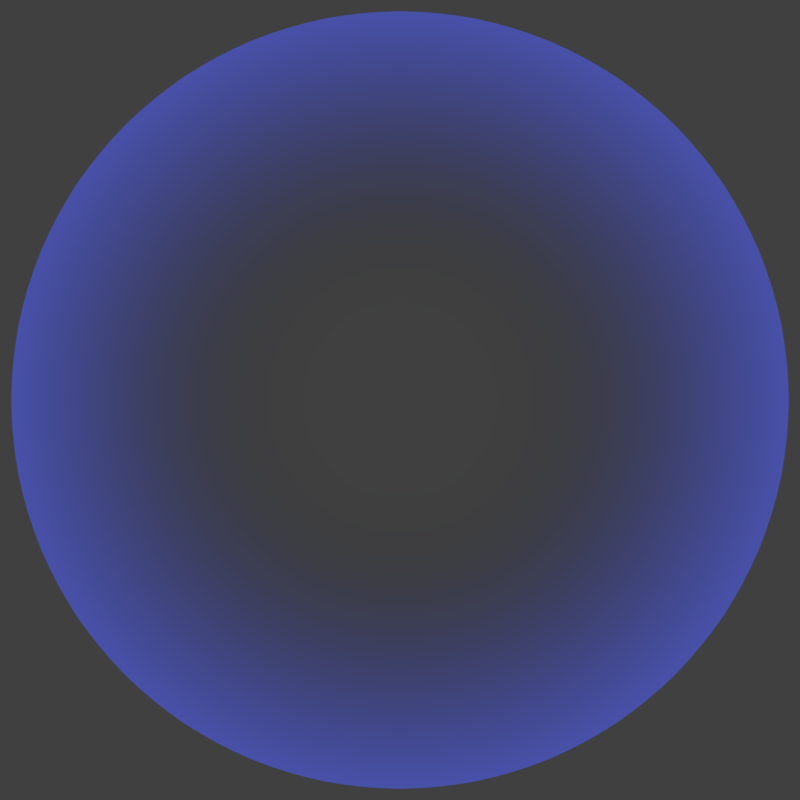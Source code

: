 # Source: LaserpointerCursor.blend  (saved by Blender 2.79.0; exported with 4.5.12 LTS)
import bpy
from mathutils import Matrix  # noqa: F401  (used for matrix-valued properties, if any)

bpy.ops.wm.read_factory_settings(use_empty=True)
scene = bpy.context.scene
scene.name = 'Scene'

# ---- collections
col_collection_1 = bpy.data.collections.new('Collection 1'); scene.collection.children.link(col_collection_1)

# ---- materials (node trees are filled in below, after node groups)
mat_material_001 = bpy.data.materials.new('Material.001')
mat_material_001.alpha_threshold = 0.0
mat_material_001.roughness = 0.5

# ---- material node trees
mat_material_001.use_nodes = True; mat_material_001.node_tree.nodes.clear()
_N = mat_material_001.node_tree.nodes; _L = mat_material_001.node_tree.links
n0 = _N.new('ShaderNodeMapping'); n0.name = 'Mapping'; n0.location = (-415, 405)
n0.inputs[3].default_value = (0.4, 0.4, 0.4)
n1 = _N.new('ShaderNodeTexGradient'); n1.name = 'Gradient Texture'; n1.location = (-124, 377)
n1.gradient_type = 'QUADRATIC_SPHERE'
n2 = _N.new('ShaderNodeOutputMaterial'); n2.name = 'Material Output'; n2.location = (915, 339)
n3 = _N.new('ShaderNodeTexCoord'); n3.name = 'Texture Coordinate'; n3.location = (-615, 388)
n4 = _N.new('ShaderNodeValToRGB'); n4.name = 'ColorRamp'; n4.location = (116, 394)
n4.color_ramp.interpolation = 'EASE'
while len(n4.color_ramp.elements) > 1: n4.color_ramp.elements.remove(n4.color_ramp.elements[-1])
n4.color_ramp.elements[0].position = 0.0; n4.color_ramp.elements[0].color = (0.1193, 0.1663, 1.0, 1.0)
_e = n4.color_ramp.elements.new(0.8545); _e.color = (0.0, 0.0, 0.0, 0.0)
n5 = _N.new('ShaderNodeEmission'); n5.name = 'Emission'; n5.location = (432, 472)
n6 = _N.new('ShaderNodeMixShader'); n6.name = 'Mix Shader'; n6.location = (695, 413)
n7 = _N.new('ShaderNodeBsdfTransparent'); n7.name = 'Transparent BSDF'; n7.location = (469, 177)
n8 = _N.new('ShaderNodeMath'); n8.name = 'Math'; n8.location = (430, 662)
n8.operation = 'SUBTRACT'
n8.inputs[0].default_value = 1.0
_L.new(n5.outputs[0], n6.inputs[1])
_L.new(n0.outputs[0], n1.inputs[0])
_L.new(n1.outputs[0], n4.inputs[0])
_L.new(n3.outputs[3], n0.inputs[0])
_L.new(n4.outputs[0], n5.inputs[0])
_L.new(n6.outputs[0], n2.inputs[0])
_L.new(n7.outputs[0], n6.inputs[2])
_L.new(n8.outputs[0], n6.inputs[0])
_L.new(n4.outputs[1], n8.inputs[1])
n2.is_active_output = True

# ---- world
world_world = bpy.data.worlds.new('World'); scene.world = world_world
world_world.color = (0.05088, 0.05088, 0.05088)
world_world.use_sun_shadow = False
world_world.sun_shadow_jitter_overblur = 0.0
world_world.cycles.sampling_method = 'MANUAL'

# ---- cameras
cam_camera = bpy.data.cameras.new('Camera')
cam_camera.clip_end = 100.0
cam_camera.lens = 35.0
cam_camera.sensor_width = 32.0
cam_camera.sensor_height = 18.0
cam_camera.ortho_scale = 7.314
cam_camera.dof.focus_distance = 0.0

# ---- meshes
me_circle = bpy.data.meshes.new('Circle')
me_circle.from_pydata([(0.0, 1.0, 0.0), (-0.1951, 0.9808, 0.0), (-0.3827, 0.9239, 0.0), (-0.5556, 0.8315, 0.0), (-0.7071, 0.7071, 0.0), (-0.8315, 0.5556, 0.0), (-0.9239, 0.3827, 0.0), (-0.9808, 0.1951, 0.0), (-1.0, 7.55e-08, 0.0), (-0.9808, -0.1951, 0.0), (-0.9239, -0.3827, 0.0), (-0.8315, -0.5556, 0.0), (-0.7071, -0.7071, 0.0), (-0.5556, -0.8315, 0.0), (-0.3827, -0.9239, 0.0), (-0.1951, -0.9808, 0.0), (3.258e-07, -1.0, 0.0), (0.1951, -0.9808, 0.0), (0.3827, -0.9239, 0.0), (0.5556, -0.8315, 0.0), (0.7071, -0.7071, 0.0), (0.8315, -0.5556, 0.0), (0.9239, -0.3827, 0.0), (0.9808, -0.1951, 0.0), (1.0, 9.656e-07, 0.0), (0.9808, 0.1951, 0.0), (0.9239, 0.3827, 0.0), (0.8315, 0.5556, 0.0), (0.7071, 0.7071, 0.0), (0.5556, 0.8315, 0.0), (0.3827, 0.9239, 0.0), (0.1951, 0.9808, 0.0)], [], [(1, 2, 3, 4, 5, 6, 7, 8, 9, 10, 11, 12, 13, 14, 15, 16, 17, 18, 19, 20, 21, 22, 23, 24, 25, 26, 27, 28, 29, 30, 31, 0)])
me_circle.materials.append(mat_material_001)
me_circle.use_remesh_preserve_volume = False
me_circle.use_remesh_preserve_attributes = False
me_circle.use_mirror_vertex_groups = False
me_circle.update()

# ---- objects
ob_circle = bpy.data.objects.new('Circle', me_circle)
ob_camera = bpy.data.objects.new('Camera', cam_camera)

# ---- transforms, parenting, visibility, modifiers, constraints
ob_circle.location = (0.0, 0.0, 0.0)
ob_circle.scale = (6.7, 6.7, 6.7)
ob_circle.lineart.crease_threshold = 0.0
_m = ob_circle.modifiers.new('Subsurf', 'SUBSURF')
_m.uv_smooth = 'PRESERVE_CORNERS'
_m.quality = 2
_m.levels = 2
_m.show_only_control_edges = False
ob_camera.location = (0.0, 0.0, 14.99)
ob_camera.lock_rotations_4d = False
ob_camera.empty_display_type = 'ARROWS'
ob_camera.color = (0.0, 0.0, 0.0, 0.0)
ob_camera.display_type = 'WIRE'
ob_camera.lineart.crease_threshold = 0.0

# ---- collection membership
col_collection_1.objects.link(ob_circle)
col_collection_1.objects.link(ob_camera)

# ---- scene / render settings (as saved in the file)
scene.camera = ob_camera
scene.frame_start = 1; scene.frame_end = 250; scene.frame_set(1)
scene.render.engine = 'CYCLES'
scene.render.resolution_x = 540
scene.render.resolution_y = 540
scene.render.dither_intensity = 0.0
scene.render.film_transparent = True
scene.cycles.use_denoising = False
scene.cycles.samples = 128
scene.cycles.sampling_pattern = 'TABULATED_SOBOL'
scene.cycles.use_adaptive_sampling = False
scene.cycles.use_light_tree = False
scene.cycles.blur_glossy = 0.0
scene.cycles.sample_clamp_indirect = 0.0
scene.view_settings.view_transform = 'Standard'
bpy.context.view_layer.update()
